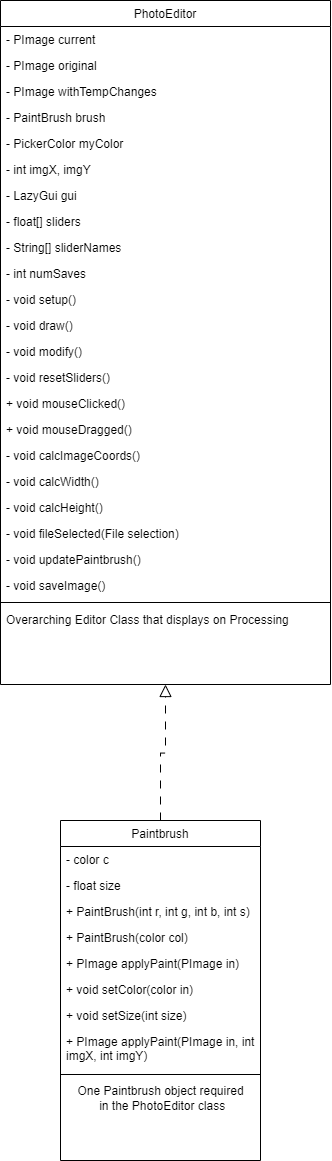

The diagram above was exported from draw.io. Its source (the exported page's mxGraphModel, read from the mxfile embedded in the PNG):
<mxGraphModel dx="1480" dy="2046" grid="1" gridSize="10" guides="0" tooltips="1" connect="1" arrows="1" fold="1" page="1" pageScale="1" pageWidth="827" pageHeight="1169" math="0" shadow="0">
  <root>
    <mxCell id="WIyWlLk6GJQsqaUBKTNV-0" />
    <mxCell id="WIyWlLk6GJQsqaUBKTNV-1" parent="WIyWlLk6GJQsqaUBKTNV-0" />
    <mxCell id="zkfFHV4jXpPFQw0GAbJ--0" value="PhotoEditor" style="swimlane;fontStyle=0;align=center;verticalAlign=top;childLayout=stackLayout;horizontal=1;startSize=26;horizontalStack=0;resizeParent=1;resizeLast=0;collapsible=1;marginBottom=0;rounded=0;shadow=0;strokeWidth=1;labelBackgroundColor=none;" parent="WIyWlLk6GJQsqaUBKTNV-1" vertex="1">
      <mxGeometry x="690" y="-190" width="330" height="684" as="geometry">
        <mxRectangle x="230" y="140" width="160" height="26" as="alternateBounds" />
      </mxGeometry>
    </mxCell>
    <mxCell id="zkfFHV4jXpPFQw0GAbJ--1" value="- PImage current&#10;" style="text;align=left;verticalAlign=top;spacingLeft=4;spacingRight=4;overflow=hidden;rotatable=0;points=[[0,0.5],[1,0.5]];portConstraint=eastwest;labelBackgroundColor=none;" parent="zkfFHV4jXpPFQw0GAbJ--0" vertex="1">
      <mxGeometry y="26" width="330" height="26" as="geometry" />
    </mxCell>
    <mxCell id="OId_R4t0ZKdUHWaS5C4L-0" value="- PImage original" style="text;align=left;verticalAlign=top;spacingLeft=4;spacingRight=4;overflow=hidden;rotatable=0;points=[[0,0.5],[1,0.5]];portConstraint=eastwest;labelBackgroundColor=none;" vertex="1" parent="zkfFHV4jXpPFQw0GAbJ--0">
      <mxGeometry y="52" width="330" height="26" as="geometry" />
    </mxCell>
    <mxCell id="sV5CM1YsXXKvvWE4K7XY-35" value="- PImage withTempChanges&#10;" style="text;align=left;verticalAlign=top;spacingLeft=4;spacingRight=4;overflow=hidden;rotatable=0;points=[[0,0.5],[1,0.5]];portConstraint=eastwest;labelBackgroundColor=none;" parent="zkfFHV4jXpPFQw0GAbJ--0" vertex="1">
      <mxGeometry y="78" width="330" height="26" as="geometry" />
    </mxCell>
    <mxCell id="sV5CM1YsXXKvvWE4K7XY-30" value="- PaintBrush brush" style="text;align=left;verticalAlign=top;spacingLeft=4;spacingRight=4;overflow=hidden;rotatable=0;points=[[0,0.5],[1,0.5]];portConstraint=eastwest;labelBackgroundColor=none;" parent="zkfFHV4jXpPFQw0GAbJ--0" vertex="1">
      <mxGeometry y="104" width="330" height="26" as="geometry" />
    </mxCell>
    <mxCell id="OId_R4t0ZKdUHWaS5C4L-5" value="- PickerColor myColor" style="text;align=left;verticalAlign=top;spacingLeft=4;spacingRight=4;overflow=hidden;rotatable=0;points=[[0,0.5],[1,0.5]];portConstraint=eastwest;labelBackgroundColor=none;" vertex="1" parent="zkfFHV4jXpPFQw0GAbJ--0">
      <mxGeometry y="130" width="330" height="26" as="geometry" />
    </mxCell>
    <mxCell id="OId_R4t0ZKdUHWaS5C4L-1" value="- int imgX, imgY" style="text;align=left;verticalAlign=top;spacingLeft=4;spacingRight=4;overflow=hidden;rotatable=0;points=[[0,0.5],[1,0.5]];portConstraint=eastwest;labelBackgroundColor=none;" vertex="1" parent="zkfFHV4jXpPFQw0GAbJ--0">
      <mxGeometry y="156" width="330" height="26" as="geometry" />
    </mxCell>
    <mxCell id="OId_R4t0ZKdUHWaS5C4L-2" value="- LazyGui gui" style="text;align=left;verticalAlign=top;spacingLeft=4;spacingRight=4;overflow=hidden;rotatable=0;points=[[0,0.5],[1,0.5]];portConstraint=eastwest;labelBackgroundColor=none;" vertex="1" parent="zkfFHV4jXpPFQw0GAbJ--0">
      <mxGeometry y="182" width="330" height="26" as="geometry" />
    </mxCell>
    <mxCell id="OId_R4t0ZKdUHWaS5C4L-3" value="- float[] sliders" style="text;align=left;verticalAlign=top;spacingLeft=4;spacingRight=4;overflow=hidden;rotatable=0;points=[[0,0.5],[1,0.5]];portConstraint=eastwest;labelBackgroundColor=none;" vertex="1" parent="zkfFHV4jXpPFQw0GAbJ--0">
      <mxGeometry y="208" width="330" height="26" as="geometry" />
    </mxCell>
    <mxCell id="OId_R4t0ZKdUHWaS5C4L-4" value="- String[] sliderNames" style="text;align=left;verticalAlign=top;spacingLeft=4;spacingRight=4;overflow=hidden;rotatable=0;points=[[0,0.5],[1,0.5]];portConstraint=eastwest;labelBackgroundColor=none;" vertex="1" parent="zkfFHV4jXpPFQw0GAbJ--0">
      <mxGeometry y="234" width="330" height="26" as="geometry" />
    </mxCell>
    <mxCell id="OId_R4t0ZKdUHWaS5C4L-6" value="- int numSaves" style="text;align=left;verticalAlign=top;spacingLeft=4;spacingRight=4;overflow=hidden;rotatable=0;points=[[0,0.5],[1,0.5]];portConstraint=eastwest;labelBackgroundColor=none;" vertex="1" parent="zkfFHV4jXpPFQw0GAbJ--0">
      <mxGeometry y="260" width="330" height="26" as="geometry" />
    </mxCell>
    <mxCell id="OId_R4t0ZKdUHWaS5C4L-7" value="- void setup()" style="text;align=left;verticalAlign=top;spacingLeft=4;spacingRight=4;overflow=hidden;rotatable=0;points=[[0,0.5],[1,0.5]];portConstraint=eastwest;labelBackgroundColor=none;" vertex="1" parent="zkfFHV4jXpPFQw0GAbJ--0">
      <mxGeometry y="286" width="330" height="26" as="geometry" />
    </mxCell>
    <mxCell id="OId_R4t0ZKdUHWaS5C4L-8" value="- void draw()" style="text;align=left;verticalAlign=top;spacingLeft=4;spacingRight=4;overflow=hidden;rotatable=0;points=[[0,0.5],[1,0.5]];portConstraint=eastwest;labelBackgroundColor=none;" vertex="1" parent="zkfFHV4jXpPFQw0GAbJ--0">
      <mxGeometry y="312" width="330" height="26" as="geometry" />
    </mxCell>
    <mxCell id="OId_R4t0ZKdUHWaS5C4L-9" value="- void modify()" style="text;align=left;verticalAlign=top;spacingLeft=4;spacingRight=4;overflow=hidden;rotatable=0;points=[[0,0.5],[1,0.5]];portConstraint=eastwest;labelBackgroundColor=none;" vertex="1" parent="zkfFHV4jXpPFQw0GAbJ--0">
      <mxGeometry y="338" width="330" height="26" as="geometry" />
    </mxCell>
    <mxCell id="OId_R4t0ZKdUHWaS5C4L-10" value="- void resetSliders()" style="text;align=left;verticalAlign=top;spacingLeft=4;spacingRight=4;overflow=hidden;rotatable=0;points=[[0,0.5],[1,0.5]];portConstraint=eastwest;labelBackgroundColor=none;" vertex="1" parent="zkfFHV4jXpPFQw0GAbJ--0">
      <mxGeometry y="364" width="330" height="26" as="geometry" />
    </mxCell>
    <mxCell id="OId_R4t0ZKdUHWaS5C4L-11" value="+ void mouseClicked()" style="text;align=left;verticalAlign=top;spacingLeft=4;spacingRight=4;overflow=hidden;rotatable=0;points=[[0,0.5],[1,0.5]];portConstraint=eastwest;labelBackgroundColor=none;" vertex="1" parent="zkfFHV4jXpPFQw0GAbJ--0">
      <mxGeometry y="390" width="330" height="26" as="geometry" />
    </mxCell>
    <mxCell id="OId_R4t0ZKdUHWaS5C4L-12" value="+ void mouseDragged()" style="text;align=left;verticalAlign=top;spacingLeft=4;spacingRight=4;overflow=hidden;rotatable=0;points=[[0,0.5],[1,0.5]];portConstraint=eastwest;labelBackgroundColor=none;" vertex="1" parent="zkfFHV4jXpPFQw0GAbJ--0">
      <mxGeometry y="416" width="330" height="26" as="geometry" />
    </mxCell>
    <mxCell id="OId_R4t0ZKdUHWaS5C4L-13" value="- void calcImageCoords()" style="text;align=left;verticalAlign=top;spacingLeft=4;spacingRight=4;overflow=hidden;rotatable=0;points=[[0,0.5],[1,0.5]];portConstraint=eastwest;labelBackgroundColor=none;" vertex="1" parent="zkfFHV4jXpPFQw0GAbJ--0">
      <mxGeometry y="442" width="330" height="26" as="geometry" />
    </mxCell>
    <mxCell id="OId_R4t0ZKdUHWaS5C4L-14" value="- void calcWidth()" style="text;align=left;verticalAlign=top;spacingLeft=4;spacingRight=4;overflow=hidden;rotatable=0;points=[[0,0.5],[1,0.5]];portConstraint=eastwest;labelBackgroundColor=none;" vertex="1" parent="zkfFHV4jXpPFQw0GAbJ--0">
      <mxGeometry y="468" width="330" height="26" as="geometry" />
    </mxCell>
    <mxCell id="OId_R4t0ZKdUHWaS5C4L-15" value="- void calcHeight()" style="text;align=left;verticalAlign=top;spacingLeft=4;spacingRight=4;overflow=hidden;rotatable=0;points=[[0,0.5],[1,0.5]];portConstraint=eastwest;labelBackgroundColor=none;" vertex="1" parent="zkfFHV4jXpPFQw0GAbJ--0">
      <mxGeometry y="494" width="330" height="26" as="geometry" />
    </mxCell>
    <mxCell id="OId_R4t0ZKdUHWaS5C4L-16" value="- void fileSelected(File selection)" style="text;align=left;verticalAlign=top;spacingLeft=4;spacingRight=4;overflow=hidden;rotatable=0;points=[[0,0.5],[1,0.5]];portConstraint=eastwest;labelBackgroundColor=none;" vertex="1" parent="zkfFHV4jXpPFQw0GAbJ--0">
      <mxGeometry y="520" width="330" height="26" as="geometry" />
    </mxCell>
    <mxCell id="OId_R4t0ZKdUHWaS5C4L-17" value="- void updatePaintbrush()" style="text;align=left;verticalAlign=top;spacingLeft=4;spacingRight=4;overflow=hidden;rotatable=0;points=[[0,0.5],[1,0.5]];portConstraint=eastwest;labelBackgroundColor=none;" vertex="1" parent="zkfFHV4jXpPFQw0GAbJ--0">
      <mxGeometry y="546" width="330" height="26" as="geometry" />
    </mxCell>
    <mxCell id="OId_R4t0ZKdUHWaS5C4L-18" value="- void saveImage()" style="text;align=left;verticalAlign=top;spacingLeft=4;spacingRight=4;overflow=hidden;rotatable=0;points=[[0,0.5],[1,0.5]];portConstraint=eastwest;labelBackgroundColor=none;" vertex="1" parent="zkfFHV4jXpPFQw0GAbJ--0">
      <mxGeometry y="572" width="330" height="26" as="geometry" />
    </mxCell>
    <mxCell id="zkfFHV4jXpPFQw0GAbJ--4" value="" style="line;html=1;strokeWidth=1;align=left;verticalAlign=middle;spacingTop=-1;spacingLeft=3;spacingRight=3;rotatable=0;labelPosition=right;points=[];portConstraint=eastwest;labelBackgroundColor=none;" parent="zkfFHV4jXpPFQw0GAbJ--0" vertex="1">
      <mxGeometry y="598" width="330" height="8" as="geometry" />
    </mxCell>
    <mxCell id="zkfFHV4jXpPFQw0GAbJ--5" value="Overarching Editor Class that displays on Processing" style="text;align=left;verticalAlign=top;spacingLeft=4;spacingRight=4;overflow=hidden;rotatable=0;points=[[0,0.5],[1,0.5]];portConstraint=eastwest;labelBackgroundColor=none;" parent="zkfFHV4jXpPFQw0GAbJ--0" vertex="1">
      <mxGeometry y="606" width="330" height="26" as="geometry" />
    </mxCell>
    <mxCell id="sV5CM1YsXXKvvWE4K7XY-24" style="edgeStyle=elbowEdgeStyle;rounded=0;orthogonalLoop=1;jettySize=auto;html=1;elbow=vertical;endArrow=block;endFill=0;endSize=10;dashed=1;dashPattern=8 8;entryX=0.5;entryY=1;entryDx=0;entryDy=0;" parent="WIyWlLk6GJQsqaUBKTNV-1" source="zkfFHV4jXpPFQw0GAbJ--13" target="zkfFHV4jXpPFQw0GAbJ--0" edge="1">
      <mxGeometry relative="1" as="geometry">
        <mxPoint x="850" y="470" as="targetPoint" />
      </mxGeometry>
    </mxCell>
    <mxCell id="zkfFHV4jXpPFQw0GAbJ--13" value="Paintbrush" style="swimlane;fontStyle=0;align=center;verticalAlign=top;childLayout=stackLayout;horizontal=1;startSize=26;horizontalStack=0;resizeParent=1;resizeLast=0;collapsible=1;marginBottom=0;rounded=0;shadow=0;strokeWidth=1;labelBackgroundColor=none;" parent="WIyWlLk6GJQsqaUBKTNV-1" vertex="1">
      <mxGeometry x="750" y="630" width="200" height="340" as="geometry">
        <mxRectangle x="340" y="380" width="170" height="26" as="alternateBounds" />
      </mxGeometry>
    </mxCell>
    <mxCell id="zkfFHV4jXpPFQw0GAbJ--14" value="- color c" style="text;align=left;verticalAlign=top;spacingLeft=4;spacingRight=4;overflow=hidden;rotatable=0;points=[[0,0.5],[1,0.5]];portConstraint=eastwest;labelBackgroundColor=none;" parent="zkfFHV4jXpPFQw0GAbJ--13" vertex="1">
      <mxGeometry y="26" width="200" height="26" as="geometry" />
    </mxCell>
    <mxCell id="sV5CM1YsXXKvvWE4K7XY-8" value="- float size" style="text;align=left;verticalAlign=top;spacingLeft=4;spacingRight=4;overflow=hidden;rotatable=0;points=[[0,0.5],[1,0.5]];portConstraint=eastwest;labelBackgroundColor=none;" parent="zkfFHV4jXpPFQw0GAbJ--13" vertex="1">
      <mxGeometry y="52" width="200" height="26" as="geometry" />
    </mxCell>
    <mxCell id="OId_R4t0ZKdUHWaS5C4L-19" value="+ PaintBrush(int r, int g, int b, int s)" style="text;align=left;verticalAlign=top;spacingLeft=4;spacingRight=4;overflow=hidden;rotatable=0;points=[[0,0.5],[1,0.5]];portConstraint=eastwest;labelBackgroundColor=none;" vertex="1" parent="zkfFHV4jXpPFQw0GAbJ--13">
      <mxGeometry y="78" width="200" height="26" as="geometry" />
    </mxCell>
    <mxCell id="OId_R4t0ZKdUHWaS5C4L-20" value="+ PaintBrush(color col)" style="text;align=left;verticalAlign=top;spacingLeft=4;spacingRight=4;overflow=hidden;rotatable=0;points=[[0,0.5],[1,0.5]];portConstraint=eastwest;labelBackgroundColor=none;" vertex="1" parent="zkfFHV4jXpPFQw0GAbJ--13">
      <mxGeometry y="104" width="200" height="26" as="geometry" />
    </mxCell>
    <mxCell id="xzbiWanZQsprY2m4yfpJ-9" value="+ PImage applyPaint(PImage in)" style="text;align=left;verticalAlign=top;spacingLeft=4;spacingRight=4;overflow=hidden;rotatable=0;points=[[0,0.5],[1,0.5]];portConstraint=eastwest;labelBackgroundColor=none;" parent="zkfFHV4jXpPFQw0GAbJ--13" vertex="1">
      <mxGeometry y="130" width="200" height="26" as="geometry" />
    </mxCell>
    <mxCell id="sV5CM1YsXXKvvWE4K7XY-1" value="+ void setColor(color in)" style="text;align=left;verticalAlign=top;spacingLeft=4;spacingRight=4;overflow=hidden;rotatable=0;points=[[0,0.5],[1,0.5]];portConstraint=eastwest;labelBackgroundColor=none;" parent="zkfFHV4jXpPFQw0GAbJ--13" vertex="1">
      <mxGeometry y="156" width="200" height="26" as="geometry" />
    </mxCell>
    <mxCell id="sV5CM1YsXXKvvWE4K7XY-2" value="+ void setSize(int size)" style="text;align=left;verticalAlign=top;spacingLeft=4;spacingRight=4;overflow=hidden;rotatable=0;points=[[0,0.5],[1,0.5]];portConstraint=eastwest;labelBackgroundColor=none;" parent="zkfFHV4jXpPFQw0GAbJ--13" vertex="1">
      <mxGeometry y="182" width="200" height="26" as="geometry" />
    </mxCell>
    <mxCell id="OId_R4t0ZKdUHWaS5C4L-21" value="+ PImage applyPaint(PImage in, int &#10;imgX, int imgY)" style="text;align=left;verticalAlign=top;spacingLeft=4;spacingRight=4;overflow=hidden;rotatable=0;points=[[0,0.5],[1,0.5]];portConstraint=eastwest;labelBackgroundColor=none;" vertex="1" parent="zkfFHV4jXpPFQw0GAbJ--13">
      <mxGeometry y="208" width="200" height="42" as="geometry" />
    </mxCell>
    <mxCell id="zkfFHV4jXpPFQw0GAbJ--15" value="" style="line;html=1;strokeWidth=1;align=left;verticalAlign=middle;spacingTop=-1;spacingLeft=3;spacingRight=3;rotatable=0;labelPosition=right;points=[];portConstraint=eastwest;labelBackgroundColor=none;" parent="zkfFHV4jXpPFQw0GAbJ--13" vertex="1">
      <mxGeometry y="250" width="200" height="8" as="geometry" />
    </mxCell>
    <mxCell id="sV5CM1YsXXKvvWE4K7XY-29" value="One Paintbrush object required&lt;div&gt;&amp;nbsp;in the PhotoEditor class&lt;/div&gt;" style="text;html=1;align=center;verticalAlign=middle;resizable=0;points=[];autosize=1;strokeColor=none;fillColor=none;" parent="zkfFHV4jXpPFQw0GAbJ--13" vertex="1">
      <mxGeometry y="258" width="200" height="40" as="geometry" />
    </mxCell>
  </root>
</mxGraphModel>